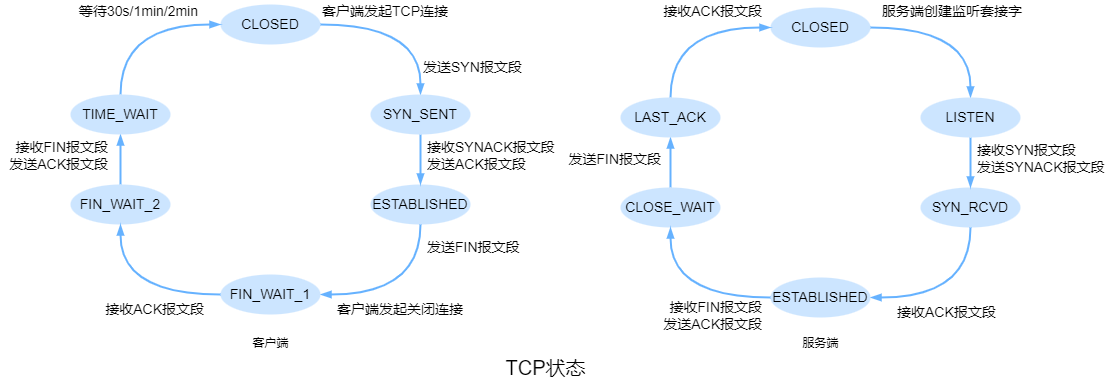

The diagram above was exported from draw.io. Its source (the exported page's mxGraphModel, read from the mxfile embedded in the PNG):
<mxGraphModel dx="1506" dy="1167" grid="0" gridSize="10" guides="1" tooltips="1" connect="1" arrows="1" fold="1" page="0" pageScale="1" pageWidth="827" pageHeight="1169" math="0" shadow="0">
  <root>
    <mxCell id="0" />
    <mxCell id="1" parent="0" />
    <mxCell id="4s6iNl8CHlXVojG5Mpju-16" style="edgeStyle=orthogonalEdgeStyle;curved=1;orthogonalLoop=1;jettySize=auto;html=1;entryX=0.5;entryY=1;entryDx=0;entryDy=0;endArrow=blockThin;endFill=1;strokeColor=#66B2FF;strokeWidth=2;" parent="1" source="4s6iNl8CHlXVojG5Mpju-1" target="4s6iNl8CHlXVojG5Mpju-4" edge="1">
      <mxGeometry relative="1" as="geometry" />
    </mxCell>
    <mxCell id="4s6iNl8CHlXVojG5Mpju-1" value="FIN_WAIT_2" style="ellipse;whiteSpace=wrap;html=1;strokeColor=none;fillColor=#CCE5FF;fontSize=14;" parent="1" vertex="1">
      <mxGeometry y="180" width="100" height="40" as="geometry" />
    </mxCell>
    <mxCell id="4s6iNl8CHlXVojG5Mpju-12" style="edgeStyle=orthogonalEdgeStyle;orthogonalLoop=1;jettySize=auto;html=1;entryX=1;entryY=0.5;entryDx=0;entryDy=0;strokeColor=#66B2FF;strokeWidth=2;exitX=0.5;exitY=1;exitDx=0;exitDy=0;curved=1;endArrow=blockThin;endFill=1;" parent="1" source="4s6iNl8CHlXVojG5Mpju-2" target="4s6iNl8CHlXVojG5Mpju-6" edge="1">
      <mxGeometry relative="1" as="geometry">
        <Array as="points">
          <mxPoint x="350" y="290" />
        </Array>
      </mxGeometry>
    </mxCell>
    <mxCell id="4s6iNl8CHlXVojG5Mpju-2" value="ESTABLISHED" style="ellipse;whiteSpace=wrap;html=1;strokeColor=none;fillColor=#CCE5FF;fontSize=14;" parent="1" vertex="1">
      <mxGeometry x="300" y="180" width="100" height="40" as="geometry" />
    </mxCell>
    <mxCell id="4s6iNl8CHlXVojG5Mpju-7" style="edgeStyle=orthogonalEdgeStyle;orthogonalLoop=1;jettySize=auto;html=1;entryX=0.5;entryY=0;entryDx=0;entryDy=0;strokeWidth=2;strokeColor=#66B2FF;curved=1;endArrow=blockThin;endFill=1;" parent="1" source="4s6iNl8CHlXVojG5Mpju-3" target="4s6iNl8CHlXVojG5Mpju-5" edge="1">
      <mxGeometry relative="1" as="geometry" />
    </mxCell>
    <mxCell id="4s6iNl8CHlXVojG5Mpju-3" value="CLOSED" style="ellipse;whiteSpace=wrap;html=1;strokeColor=none;fillColor=#CCE5FF;fontSize=14;" parent="1" vertex="1">
      <mxGeometry x="150" width="100" height="40" as="geometry" />
    </mxCell>
    <mxCell id="4s6iNl8CHlXVojG5Mpju-17" style="edgeStyle=orthogonalEdgeStyle;curved=1;orthogonalLoop=1;jettySize=auto;html=1;entryX=0;entryY=0.5;entryDx=0;entryDy=0;endArrow=blockThin;endFill=1;strokeColor=#66B2FF;strokeWidth=2;exitX=0.5;exitY=0;exitDx=0;exitDy=0;" parent="1" source="4s6iNl8CHlXVojG5Mpju-4" target="4s6iNl8CHlXVojG5Mpju-3" edge="1">
      <mxGeometry relative="1" as="geometry" />
    </mxCell>
    <mxCell id="4s6iNl8CHlXVojG5Mpju-4" value="TIME_WAIT" style="ellipse;whiteSpace=wrap;html=1;strokeColor=none;fillColor=#CCE5FF;fontSize=14;" parent="1" vertex="1">
      <mxGeometry y="90" width="100" height="40" as="geometry" />
    </mxCell>
    <mxCell id="4s6iNl8CHlXVojG5Mpju-10" style="edgeStyle=orthogonalEdgeStyle;curved=1;orthogonalLoop=1;jettySize=auto;html=1;entryX=0.5;entryY=0;entryDx=0;entryDy=0;strokeColor=#66B2FF;strokeWidth=2;endArrow=blockThin;endFill=1;" parent="1" source="4s6iNl8CHlXVojG5Mpju-5" target="4s6iNl8CHlXVojG5Mpju-2" edge="1">
      <mxGeometry relative="1" as="geometry" />
    </mxCell>
    <mxCell id="4s6iNl8CHlXVojG5Mpju-5" value="SYN_SENT" style="ellipse;whiteSpace=wrap;html=1;strokeColor=none;fillColor=#CCE5FF;fontSize=14;" parent="1" vertex="1">
      <mxGeometry x="300" y="90" width="100" height="40" as="geometry" />
    </mxCell>
    <mxCell id="4s6iNl8CHlXVojG5Mpju-15" style="edgeStyle=orthogonalEdgeStyle;curved=1;orthogonalLoop=1;jettySize=auto;html=1;endArrow=blockThin;endFill=1;strokeColor=#66B2FF;strokeWidth=2;" parent="1" source="4s6iNl8CHlXVojG5Mpju-6" target="4s6iNl8CHlXVojG5Mpju-1" edge="1">
      <mxGeometry relative="1" as="geometry" />
    </mxCell>
    <mxCell id="4s6iNl8CHlXVojG5Mpju-6" value="FIN_WAIT_1" style="ellipse;whiteSpace=wrap;html=1;strokeColor=none;fillColor=#CCE5FF;fontSize=14;" parent="1" vertex="1">
      <mxGeometry x="150" y="270" width="100" height="40" as="geometry" />
    </mxCell>
    <mxCell id="4s6iNl8CHlXVojG5Mpju-8" value="客户端发起TCP连接" style="text;html=1;align=left;verticalAlign=middle;resizable=0;points=[];autosize=1;strokeColor=none;fillColor=none;fontSize=14;" parent="1" vertex="1">
      <mxGeometry x="250" y="-4" width="136" height="21" as="geometry" />
    </mxCell>
    <mxCell id="4s6iNl8CHlXVojG5Mpju-9" value="发送SYN报文段" style="text;html=1;align=left;verticalAlign=middle;resizable=0;points=[];autosize=1;strokeColor=none;fillColor=none;fontSize=14;" parent="1" vertex="1">
      <mxGeometry x="351" y="52" width="109" height="21" as="geometry" />
    </mxCell>
    <mxCell id="4s6iNl8CHlXVojG5Mpju-11" value="接收SYNACK报文段&lt;br style=&quot;font-size: 14px;&quot;&gt;发送ACK报文段" style="text;html=1;align=left;verticalAlign=middle;resizable=0;points=[];autosize=1;strokeColor=none;fillColor=none;fontSize=14;" parent="1" vertex="1">
      <mxGeometry x="355" y="132" width="137" height="38" as="geometry" />
    </mxCell>
    <mxCell id="4s6iNl8CHlXVojG5Mpju-13" value="发送FIN报文段" style="text;html=1;align=left;verticalAlign=middle;resizable=0;points=[];autosize=1;strokeColor=none;fillColor=none;fontSize=14;" parent="1" vertex="1">
      <mxGeometry x="355" y="232" width="103" height="21" as="geometry" />
    </mxCell>
    <mxCell id="4s6iNl8CHlXVojG5Mpju-14" value="客户端发起关闭连接" style="text;html=1;align=left;verticalAlign=middle;resizable=0;points=[];autosize=1;strokeColor=none;fillColor=none;fontSize=14;" parent="1" vertex="1">
      <mxGeometry x="265" y="294" width="136" height="21" as="geometry" />
    </mxCell>
    <mxCell id="4s6iNl8CHlXVojG5Mpju-18" value="接收ACK报文段" style="text;html=1;align=right;verticalAlign=middle;resizable=0;points=[];autosize=1;strokeColor=none;fillColor=none;fontSize=14;" parent="1" vertex="1">
      <mxGeometry x="26" y="294" width="109" height="21" as="geometry" />
    </mxCell>
    <mxCell id="4s6iNl8CHlXVojG5Mpju-19" value="接收FIN报文段&lt;br style=&quot;font-size: 14px;&quot;&gt;发送ACK报文段" style="text;html=1;align=right;verticalAlign=middle;resizable=0;points=[];autosize=1;strokeColor=none;fillColor=none;fontSize=14;" parent="1" vertex="1">
      <mxGeometry x="-70" y="132" width="109" height="38" as="geometry" />
    </mxCell>
    <mxCell id="4s6iNl8CHlXVojG5Mpju-20" value="等待30s/1min/2min" style="text;html=1;align=right;verticalAlign=middle;resizable=0;points=[];autosize=1;strokeColor=none;fillColor=none;fontSize=14;" parent="1" vertex="1">
      <mxGeometry y="-4" width="129" height="21" as="geometry" />
    </mxCell>
    <mxCell id="4s6iNl8CHlXVojG5Mpju-21" value="客户端" style="text;html=1;align=center;verticalAlign=middle;resizable=0;points=[];autosize=1;strokeColor=none;fillColor=none;fontSize=12;" parent="1" vertex="1">
      <mxGeometry x="177" y="330" width="46" height="18" as="geometry" />
    </mxCell>
    <mxCell id="4s6iNl8CHlXVojG5Mpju-22" style="edgeStyle=orthogonalEdgeStyle;curved=1;orthogonalLoop=1;jettySize=auto;html=1;entryX=0.5;entryY=1;entryDx=0;entryDy=0;endArrow=blockThin;endFill=1;strokeColor=#66B2FF;strokeWidth=2;" parent="1" source="4s6iNl8CHlXVojG5Mpju-23" target="4s6iNl8CHlXVojG5Mpju-29" edge="1">
      <mxGeometry relative="1" as="geometry" />
    </mxCell>
    <mxCell id="4s6iNl8CHlXVojG5Mpju-23" value="CLOSE_WAIT" style="ellipse;whiteSpace=wrap;html=1;strokeColor=none;fillColor=#CCE5FF;fontSize=14;" parent="1" vertex="1">
      <mxGeometry x="550" y="183" width="100" height="40" as="geometry" />
    </mxCell>
    <mxCell id="4s6iNl8CHlXVojG5Mpju-24" style="edgeStyle=orthogonalEdgeStyle;orthogonalLoop=1;jettySize=auto;html=1;entryX=1;entryY=0.5;entryDx=0;entryDy=0;strokeColor=#66B2FF;strokeWidth=2;exitX=0.5;exitY=1;exitDx=0;exitDy=0;curved=1;endArrow=blockThin;endFill=1;" parent="1" source="4s6iNl8CHlXVojG5Mpju-25" target="4s6iNl8CHlXVojG5Mpju-33" edge="1">
      <mxGeometry relative="1" as="geometry">
        <Array as="points">
          <mxPoint x="900" y="293" />
        </Array>
      </mxGeometry>
    </mxCell>
    <mxCell id="4s6iNl8CHlXVojG5Mpju-25" value="SYN_RCVD" style="ellipse;whiteSpace=wrap;html=1;strokeColor=none;fillColor=#CCE5FF;fontSize=14;" parent="1" vertex="1">
      <mxGeometry x="850" y="183" width="100" height="40" as="geometry" />
    </mxCell>
    <mxCell id="4s6iNl8CHlXVojG5Mpju-26" style="edgeStyle=orthogonalEdgeStyle;orthogonalLoop=1;jettySize=auto;html=1;entryX=0.5;entryY=0;entryDx=0;entryDy=0;strokeWidth=2;strokeColor=#66B2FF;curved=1;endArrow=blockThin;endFill=1;" parent="1" source="4s6iNl8CHlXVojG5Mpju-27" target="4s6iNl8CHlXVojG5Mpju-31" edge="1">
      <mxGeometry relative="1" as="geometry" />
    </mxCell>
    <mxCell id="4s6iNl8CHlXVojG5Mpju-27" value="CLOSED" style="ellipse;whiteSpace=wrap;html=1;strokeColor=none;fillColor=#CCE5FF;fontSize=14;" parent="1" vertex="1">
      <mxGeometry x="700" y="3" width="100" height="40" as="geometry" />
    </mxCell>
    <mxCell id="4s6iNl8CHlXVojG5Mpju-28" style="edgeStyle=orthogonalEdgeStyle;curved=1;orthogonalLoop=1;jettySize=auto;html=1;entryX=0;entryY=0.5;entryDx=0;entryDy=0;endArrow=blockThin;endFill=1;strokeColor=#66B2FF;strokeWidth=2;exitX=0.5;exitY=0;exitDx=0;exitDy=0;" parent="1" source="4s6iNl8CHlXVojG5Mpju-29" target="4s6iNl8CHlXVojG5Mpju-27" edge="1">
      <mxGeometry relative="1" as="geometry" />
    </mxCell>
    <mxCell id="4s6iNl8CHlXVojG5Mpju-29" value="LAST_ACK" style="ellipse;whiteSpace=wrap;html=1;strokeColor=none;fillColor=#CCE5FF;fontSize=14;" parent="1" vertex="1">
      <mxGeometry x="550" y="93" width="100" height="40" as="geometry" />
    </mxCell>
    <mxCell id="4s6iNl8CHlXVojG5Mpju-30" style="edgeStyle=orthogonalEdgeStyle;curved=1;orthogonalLoop=1;jettySize=auto;html=1;entryX=0.5;entryY=0;entryDx=0;entryDy=0;strokeColor=#66B2FF;strokeWidth=2;endArrow=blockThin;endFill=1;" parent="1" source="4s6iNl8CHlXVojG5Mpju-31" target="4s6iNl8CHlXVojG5Mpju-25" edge="1">
      <mxGeometry relative="1" as="geometry" />
    </mxCell>
    <mxCell id="4s6iNl8CHlXVojG5Mpju-31" value="LISTEN" style="ellipse;whiteSpace=wrap;html=1;strokeColor=none;fillColor=#CCE5FF;fontSize=14;" parent="1" vertex="1">
      <mxGeometry x="850" y="93" width="100" height="40" as="geometry" />
    </mxCell>
    <mxCell id="4s6iNl8CHlXVojG5Mpju-32" style="edgeStyle=orthogonalEdgeStyle;curved=1;orthogonalLoop=1;jettySize=auto;html=1;endArrow=blockThin;endFill=1;strokeColor=#66B2FF;strokeWidth=2;" parent="1" source="4s6iNl8CHlXVojG5Mpju-33" target="4s6iNl8CHlXVojG5Mpju-23" edge="1">
      <mxGeometry relative="1" as="geometry" />
    </mxCell>
    <mxCell id="4s6iNl8CHlXVojG5Mpju-33" value="ESTABLISHED" style="ellipse;whiteSpace=wrap;html=1;strokeColor=none;fillColor=#CCE5FF;fontSize=14;" parent="1" vertex="1">
      <mxGeometry x="700" y="273" width="100" height="40" as="geometry" />
    </mxCell>
    <mxCell id="4s6iNl8CHlXVojG5Mpju-34" value="服务端创建监听套接字" style="text;html=1;align=left;verticalAlign=middle;resizable=0;points=[];autosize=1;strokeColor=none;fillColor=none;fontSize=14;" parent="1" vertex="1">
      <mxGeometry x="810" y="-4" width="150" height="21" as="geometry" />
    </mxCell>
    <mxCell id="4s6iNl8CHlXVojG5Mpju-36" value="接收SYN报文段&lt;br style=&quot;font-size: 14px;&quot;&gt;发送SYNACK报文段" style="text;html=1;align=left;verticalAlign=middle;resizable=0;points=[];autosize=1;strokeColor=none;fillColor=none;fontSize=14;" parent="1" vertex="1">
      <mxGeometry x="905" y="135" width="137" height="38" as="geometry" />
    </mxCell>
    <mxCell id="4s6iNl8CHlXVojG5Mpju-37" value="接收ACK报文段" style="text;html=1;align=left;verticalAlign=middle;resizable=0;points=[];autosize=1;strokeColor=none;fillColor=none;fontSize=14;" parent="1" vertex="1">
      <mxGeometry x="825" y="297" width="109" height="21" as="geometry" />
    </mxCell>
    <mxCell id="4s6iNl8CHlXVojG5Mpju-39" value="接收FIN报文段&lt;br style=&quot;font-size: 14px;&quot;&gt;发送ACK报文段" style="text;html=1;align=right;verticalAlign=middle;resizable=0;points=[];autosize=1;strokeColor=none;fillColor=none;fontSize=14;" parent="1" vertex="1">
      <mxGeometry x="584" y="292" width="109" height="38" as="geometry" />
    </mxCell>
    <mxCell id="4s6iNl8CHlXVojG5Mpju-40" value="发送FIN报文段" style="text;html=1;align=right;verticalAlign=middle;resizable=0;points=[];autosize=1;strokeColor=none;fillColor=none;fontSize=14;" parent="1" vertex="1">
      <mxGeometry x="489" y="144" width="103" height="21" as="geometry" />
    </mxCell>
    <mxCell id="4s6iNl8CHlXVojG5Mpju-41" value="接收ACK报文段" style="text;html=1;align=right;verticalAlign=middle;resizable=0;points=[];autosize=1;strokeColor=none;fillColor=none;fontSize=14;" parent="1" vertex="1">
      <mxGeometry x="584" y="-4" width="109" height="21" as="geometry" />
    </mxCell>
    <mxCell id="4s6iNl8CHlXVojG5Mpju-42" value="服务端" style="text;html=1;align=center;verticalAlign=middle;resizable=0;points=[];autosize=1;strokeColor=none;fillColor=none;fontSize=12;" parent="1" vertex="1">
      <mxGeometry x="727" y="330" width="46" height="18" as="geometry" />
    </mxCell>
    <mxCell id="4s6iNl8CHlXVojG5Mpju-43" value="TCP状态" style="text;html=1;align=center;verticalAlign=middle;resizable=0;points=[];autosize=1;strokeColor=none;fillColor=none;fontSize=20;" parent="1" vertex="1">
      <mxGeometry x="430" y="349" width="90" height="28" as="geometry" />
    </mxCell>
  </root>
</mxGraphModel>